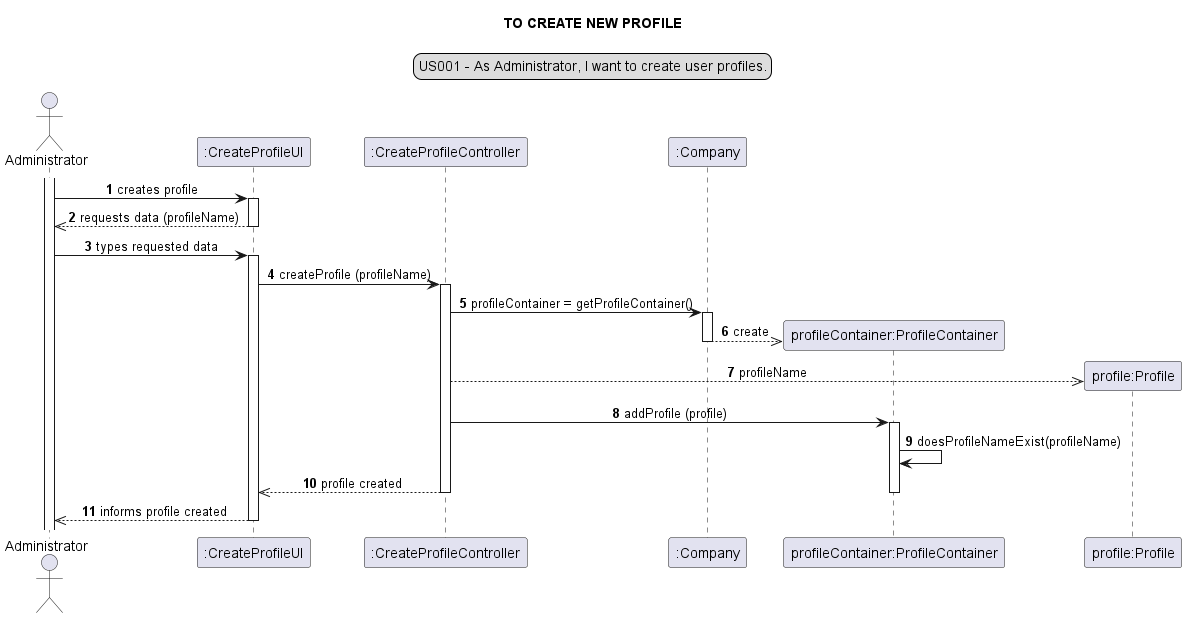

The diagram above was rendered by PlantUML. Its source (embedded in the PNG):
@startuml

skinparam sequenceMessageAlign center
title TO CREATE NEW PROFILE
legend top
US001 - As Administrator, I want to create user profiles.
end legend
autonumber
actor Administrator
participant ":CreateProfileUI" as cpu
participant ":CreateProfileController" as cpc
participant ":Company" as Company
participant "profileContainer:ProfileContainer" as ProfileContainer
participant "profile:Profile" as Profile
activate Administrator
Administrator -> cpu: creates profile
activate cpu
cpu -->> Administrator: requests data (profileName)
deactivate cpu
Administrator -> cpu: types requested data
activate cpu
cpu -> cpc: createProfile (profileName)
activate cpc
cpc -> Company: profileContainer = getProfileContainer()
activate Company
create ProfileContainer
Company -->> ProfileContainer: create
deactivate Company
create Profile
cpc -->> Profile: profileName
deactivate Profile
cpc -> ProfileContainer: addProfile (profile)
activate ProfileContainer
ProfileContainer -> ProfileContainer: doesProfileNameExist(profileName)
cpc -->> cpu: profile created
deactivate ProfileContainer
deactivate cpc
cpu -->> Administrator: informs profile created
deactivate cpu


@enduml